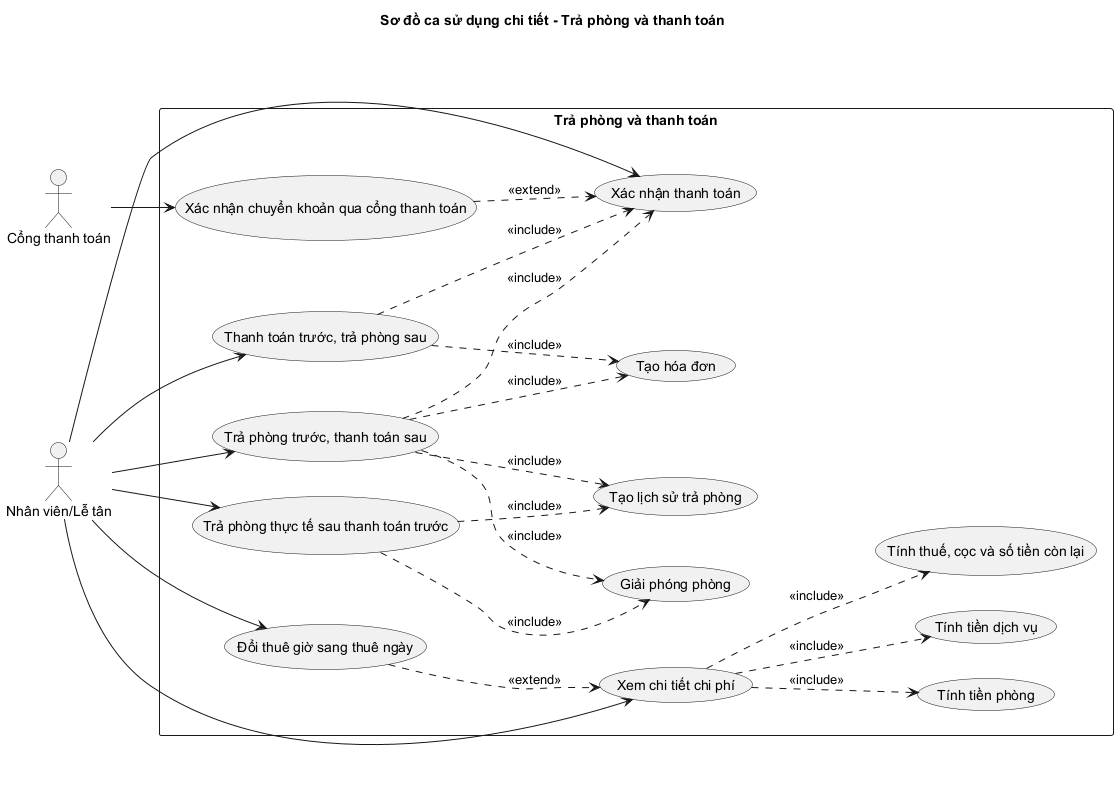

The diagram above was rendered by PlantUML. Its source (embedded in the PNG):
@startuml UseCase_CheckOutPayment
left to right direction
skinparam shadowing false
title Sơ đồ ca sử dụng chi tiết - Trả phòng và thanh toán

actor "Nhân viên/Lễ tân" as Staff
actor "Cổng thanh toán" as Gateway

rectangle "Trả phòng và thanh toán" {
  usecase "Xem chi tiết chi phí" as UC_Details
  usecase "Tính tiền phòng" as UC_RoomFee
  usecase "Tính tiền dịch vụ" as UC_ServiceFee
  usecase "Tính thuế, cọc và số tiền còn lại" as UC_Total
  usecase "Đổi thuê giờ sang thuê ngày" as UC_Convert
  usecase "Trả phòng trước, thanh toán sau" as UC_CheckoutThenPay
  usecase "Thanh toán trước, trả phòng sau" as UC_PayThenCheckout
  usecase "Xác nhận thanh toán" as UC_Confirm
  usecase "Xác nhận chuyển khoản qua cổng thanh toán" as UC_Webhook
  usecase "Trả phòng thực tế sau thanh toán trước" as UC_ActualCheckout
  usecase "Tạo hóa đơn" as UC_Invoice
  usecase "Tạo lịch sử trả phòng" as UC_History
  usecase "Giải phóng phòng" as UC_FreeRoom
}

Staff --> UC_Details
Staff --> UC_Convert
Staff --> UC_CheckoutThenPay
Staff --> UC_PayThenCheckout
Staff --> UC_Confirm
Staff --> UC_ActualCheckout
Gateway --> UC_Webhook

UC_Details ..> UC_RoomFee : <<include>>
UC_Details ..> UC_ServiceFee : <<include>>
UC_Details ..> UC_Total : <<include>>
UC_CheckoutThenPay ..> UC_Invoice : <<include>>
UC_CheckoutThenPay ..> UC_History : <<include>>
UC_CheckoutThenPay ..> UC_FreeRoom : <<include>>
UC_CheckoutThenPay ..> UC_Confirm : <<include>>
UC_PayThenCheckout ..> UC_Invoice : <<include>>
UC_PayThenCheckout ..> UC_Confirm : <<include>>
UC_ActualCheckout ..> UC_History : <<include>>
UC_ActualCheckout ..> UC_FreeRoom : <<include>>
UC_Webhook ..> UC_Confirm : <<extend>>
UC_Convert ..> UC_Details : <<extend>>
@enduml